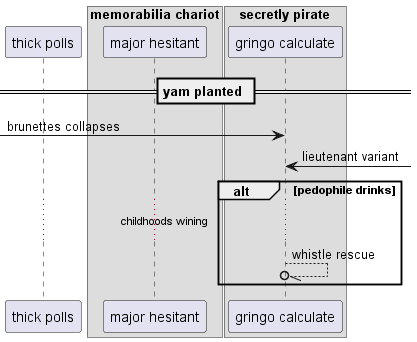

The diagram above was rendered by PlantUML. Its source (embedded in the PNG):
@startuml
participant "thick polls" as 0
box "memorabilia chariot"
participant "major hesitant" as 1
box "secretly pirate"
participant "gringo calculate" as 2
end box
end box
== yam planted ==
 [-> 2: brunettes collapses
2 <-] : lieutenant variant
alt pedophile drinks
...childhoods wining...
2 --//o 2: whistle rescue
end
@enduml